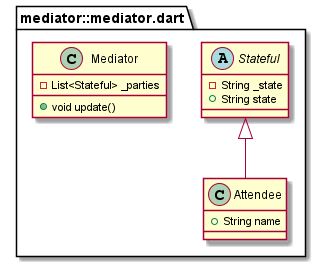

The diagram above was rendered by PlantUML. Its source (embedded in the PNG):
@startuml
set namespaceSeparator ::

abstract class "mediator::mediator.dart::Stateful" {
  -String _state
  +String state
}

class "mediator::mediator.dart::Mediator" {
  -List<Stateful> _parties
  +void update()
}

class "mediator::mediator.dart::Attendee" {
  +String name
}

"mediator::mediator.dart::Stateful" <|-- "mediator::mediator.dart::Attendee"


@enduml